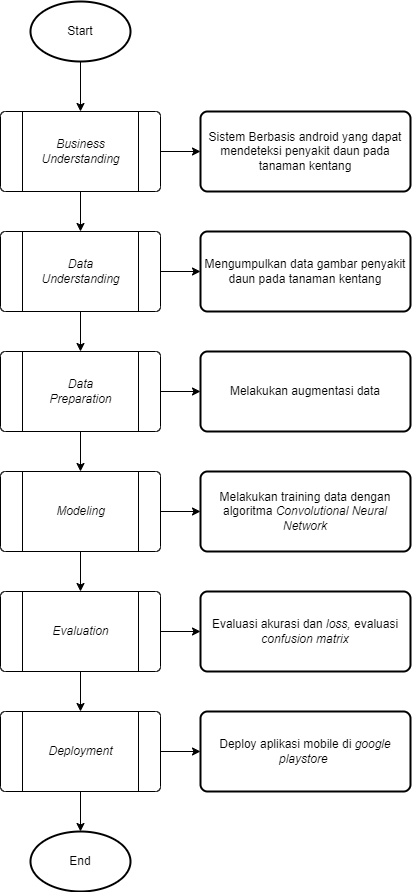

The diagram above was exported from draw.io. Its source (the exported page's mxGraphModel, read from the mxfile embedded in the PNG):
<mxGraphModel dx="1404" dy="806" grid="1" gridSize="10" guides="1" tooltips="1" connect="1" arrows="1" fold="1" page="1" pageScale="1" pageWidth="827" pageHeight="1169" math="0" shadow="0">
  <root>
    <mxCell id="0" />
    <mxCell id="1" parent="0" />
    <mxCell id="YZTxmnz4aFDgwLxgRaf_-4" style="edgeStyle=orthogonalEdgeStyle;rounded=0;orthogonalLoop=1;jettySize=auto;html=1;entryX=0.5;entryY=0;entryDx=0;entryDy=0;" edge="1" parent="1" source="YZTxmnz4aFDgwLxgRaf_-2" target="YZTxmnz4aFDgwLxgRaf_-1">
      <mxGeometry relative="1" as="geometry" />
    </mxCell>
    <mxCell id="YZTxmnz4aFDgwLxgRaf_-2" value="Start" style="strokeWidth=2;html=1;shape=mxgraph.flowchart.start_1;whiteSpace=wrap;" vertex="1" parent="1">
      <mxGeometry x="190" y="90" width="100" height="60" as="geometry" />
    </mxCell>
    <mxCell id="YZTxmnz4aFDgwLxgRaf_-5" value="" style="group" vertex="1" connectable="0" parent="1">
      <mxGeometry x="160" y="200" width="160" height="80" as="geometry" />
    </mxCell>
    <mxCell id="YZTxmnz4aFDgwLxgRaf_-1" value="&lt;p style=&quot;line-height: 0%;&quot;&gt;&lt;br&gt;&lt;/p&gt;" style="verticalLabelPosition=bottom;verticalAlign=top;html=1;shape=process;whiteSpace=wrap;rounded=1;size=0.14;arcSize=6;align=center;" vertex="1" parent="YZTxmnz4aFDgwLxgRaf_-5">
      <mxGeometry width="160" height="80" as="geometry" />
    </mxCell>
    <mxCell id="YZTxmnz4aFDgwLxgRaf_-3" value="&lt;i&gt;Business&lt;br&gt;Understanding&lt;/i&gt;" style="text;html=1;align=center;verticalAlign=middle;resizable=0;points=[];autosize=1;strokeColor=none;fillColor=none;" vertex="1" parent="YZTxmnz4aFDgwLxgRaf_-5">
      <mxGeometry x="30" y="20" width="100" height="40" as="geometry" />
    </mxCell>
    <mxCell id="YZTxmnz4aFDgwLxgRaf_-6" value="" style="group" vertex="1" connectable="0" parent="1">
      <mxGeometry x="160" y="320" width="160" height="80" as="geometry" />
    </mxCell>
    <mxCell id="YZTxmnz4aFDgwLxgRaf_-7" value="&lt;p style=&quot;line-height: 0%;&quot;&gt;&lt;br&gt;&lt;/p&gt;" style="verticalLabelPosition=bottom;verticalAlign=top;html=1;shape=process;whiteSpace=wrap;rounded=1;size=0.14;arcSize=6;align=center;" vertex="1" parent="YZTxmnz4aFDgwLxgRaf_-6">
      <mxGeometry width="160" height="80" as="geometry" />
    </mxCell>
    <mxCell id="YZTxmnz4aFDgwLxgRaf_-8" value="&lt;i&gt;Data&lt;br&gt;Understanding&lt;/i&gt;" style="text;html=1;align=center;verticalAlign=middle;resizable=0;points=[];autosize=1;strokeColor=none;fillColor=none;" vertex="1" parent="YZTxmnz4aFDgwLxgRaf_-6">
      <mxGeometry x="30" y="20" width="100" height="40" as="geometry" />
    </mxCell>
    <mxCell id="YZTxmnz4aFDgwLxgRaf_-9" style="edgeStyle=orthogonalEdgeStyle;rounded=0;orthogonalLoop=1;jettySize=auto;html=1;entryX=0.5;entryY=0;entryDx=0;entryDy=0;" edge="1" parent="1" source="YZTxmnz4aFDgwLxgRaf_-1" target="YZTxmnz4aFDgwLxgRaf_-7">
      <mxGeometry relative="1" as="geometry" />
    </mxCell>
    <mxCell id="YZTxmnz4aFDgwLxgRaf_-10" value="" style="group" vertex="1" connectable="0" parent="1">
      <mxGeometry x="160" y="440" width="160" height="80" as="geometry" />
    </mxCell>
    <mxCell id="YZTxmnz4aFDgwLxgRaf_-11" value="&lt;p style=&quot;line-height: 0%;&quot;&gt;&lt;br&gt;&lt;/p&gt;" style="verticalLabelPosition=bottom;verticalAlign=top;html=1;shape=process;whiteSpace=wrap;rounded=1;size=0.14;arcSize=6;align=center;" vertex="1" parent="YZTxmnz4aFDgwLxgRaf_-10">
      <mxGeometry width="160" height="80" as="geometry" />
    </mxCell>
    <mxCell id="YZTxmnz4aFDgwLxgRaf_-12" value="&lt;i&gt;Data&lt;br&gt;Preparation&lt;br&gt;&lt;/i&gt;" style="text;html=1;align=center;verticalAlign=middle;resizable=0;points=[];autosize=1;strokeColor=none;fillColor=none;" vertex="1" parent="YZTxmnz4aFDgwLxgRaf_-10">
      <mxGeometry x="35" y="20" width="90" height="40" as="geometry" />
    </mxCell>
    <mxCell id="YZTxmnz4aFDgwLxgRaf_-13" value="" style="group" vertex="1" connectable="0" parent="1">
      <mxGeometry x="160" y="560" width="160" height="80" as="geometry" />
    </mxCell>
    <mxCell id="YZTxmnz4aFDgwLxgRaf_-14" value="&lt;p style=&quot;line-height: 0%;&quot;&gt;&lt;br&gt;&lt;/p&gt;" style="verticalLabelPosition=bottom;verticalAlign=top;html=1;shape=process;whiteSpace=wrap;rounded=1;size=0.14;arcSize=6;align=center;" vertex="1" parent="YZTxmnz4aFDgwLxgRaf_-13">
      <mxGeometry width="160" height="80" as="geometry" />
    </mxCell>
    <mxCell id="YZTxmnz4aFDgwLxgRaf_-15" value="&lt;i&gt;Modeling&lt;br&gt;&lt;/i&gt;" style="text;html=1;align=center;verticalAlign=middle;resizable=0;points=[];autosize=1;strokeColor=none;fillColor=none;" vertex="1" parent="YZTxmnz4aFDgwLxgRaf_-13">
      <mxGeometry x="45" y="25" width="70" height="30" as="geometry" />
    </mxCell>
    <mxCell id="YZTxmnz4aFDgwLxgRaf_-16" value="" style="group" vertex="1" connectable="0" parent="1">
      <mxGeometry x="160" y="680" width="160" height="80" as="geometry" />
    </mxCell>
    <mxCell id="YZTxmnz4aFDgwLxgRaf_-17" value="&lt;p style=&quot;line-height: 0%;&quot;&gt;&lt;br&gt;&lt;/p&gt;" style="verticalLabelPosition=bottom;verticalAlign=top;html=1;shape=process;whiteSpace=wrap;rounded=1;size=0.14;arcSize=6;align=center;" vertex="1" parent="YZTxmnz4aFDgwLxgRaf_-16">
      <mxGeometry width="160" height="80" as="geometry" />
    </mxCell>
    <mxCell id="YZTxmnz4aFDgwLxgRaf_-18" value="&lt;i&gt;Evaluation&lt;br&gt;&lt;/i&gt;" style="text;html=1;align=center;verticalAlign=middle;resizable=0;points=[];autosize=1;strokeColor=none;fillColor=none;" vertex="1" parent="YZTxmnz4aFDgwLxgRaf_-16">
      <mxGeometry x="40" y="25" width="80" height="30" as="geometry" />
    </mxCell>
    <mxCell id="YZTxmnz4aFDgwLxgRaf_-19" value="" style="group" vertex="1" connectable="0" parent="1">
      <mxGeometry x="160" y="800" width="160" height="80" as="geometry" />
    </mxCell>
    <mxCell id="YZTxmnz4aFDgwLxgRaf_-20" value="&lt;p style=&quot;line-height: 0%;&quot;&gt;&lt;br&gt;&lt;/p&gt;" style="verticalLabelPosition=bottom;verticalAlign=top;html=1;shape=process;whiteSpace=wrap;rounded=1;size=0.14;arcSize=6;align=center;" vertex="1" parent="YZTxmnz4aFDgwLxgRaf_-19">
      <mxGeometry width="160" height="80" as="geometry" />
    </mxCell>
    <mxCell id="YZTxmnz4aFDgwLxgRaf_-21" value="&lt;i&gt;Deployment&lt;br&gt;&lt;/i&gt;" style="text;html=1;align=center;verticalAlign=middle;resizable=0;points=[];autosize=1;strokeColor=none;fillColor=none;" vertex="1" parent="YZTxmnz4aFDgwLxgRaf_-19">
      <mxGeometry x="35" y="25" width="90" height="30" as="geometry" />
    </mxCell>
    <mxCell id="YZTxmnz4aFDgwLxgRaf_-22" value="End" style="strokeWidth=2;html=1;shape=mxgraph.flowchart.start_1;whiteSpace=wrap;" vertex="1" parent="1">
      <mxGeometry x="190" y="920" width="100" height="60" as="geometry" />
    </mxCell>
    <mxCell id="YZTxmnz4aFDgwLxgRaf_-23" style="edgeStyle=orthogonalEdgeStyle;rounded=0;orthogonalLoop=1;jettySize=auto;html=1;entryX=0.5;entryY=0;entryDx=0;entryDy=0;" edge="1" parent="1" source="YZTxmnz4aFDgwLxgRaf_-7" target="YZTxmnz4aFDgwLxgRaf_-11">
      <mxGeometry relative="1" as="geometry" />
    </mxCell>
    <mxCell id="YZTxmnz4aFDgwLxgRaf_-24" style="edgeStyle=orthogonalEdgeStyle;rounded=0;orthogonalLoop=1;jettySize=auto;html=1;entryX=0.5;entryY=0;entryDx=0;entryDy=0;" edge="1" parent="1" source="YZTxmnz4aFDgwLxgRaf_-11" target="YZTxmnz4aFDgwLxgRaf_-14">
      <mxGeometry relative="1" as="geometry" />
    </mxCell>
    <mxCell id="YZTxmnz4aFDgwLxgRaf_-25" style="edgeStyle=orthogonalEdgeStyle;rounded=0;orthogonalLoop=1;jettySize=auto;html=1;entryX=0.5;entryY=0;entryDx=0;entryDy=0;" edge="1" parent="1" source="YZTxmnz4aFDgwLxgRaf_-14" target="YZTxmnz4aFDgwLxgRaf_-17">
      <mxGeometry relative="1" as="geometry" />
    </mxCell>
    <mxCell id="YZTxmnz4aFDgwLxgRaf_-26" style="edgeStyle=orthogonalEdgeStyle;rounded=0;orthogonalLoop=1;jettySize=auto;html=1;entryX=0.5;entryY=0;entryDx=0;entryDy=0;" edge="1" parent="1" source="YZTxmnz4aFDgwLxgRaf_-17" target="YZTxmnz4aFDgwLxgRaf_-20">
      <mxGeometry relative="1" as="geometry" />
    </mxCell>
    <mxCell id="YZTxmnz4aFDgwLxgRaf_-27" style="edgeStyle=orthogonalEdgeStyle;rounded=0;orthogonalLoop=1;jettySize=auto;html=1;entryX=0.5;entryY=0;entryDx=0;entryDy=0;entryPerimeter=0;" edge="1" parent="1" source="YZTxmnz4aFDgwLxgRaf_-20" target="YZTxmnz4aFDgwLxgRaf_-22">
      <mxGeometry relative="1" as="geometry" />
    </mxCell>
    <mxCell id="YZTxmnz4aFDgwLxgRaf_-28" value="Sistem Berbasis android yang dapat mendeteksi penyakit daun pada tanaman kentang" style="rounded=1;whiteSpace=wrap;html=1;absoluteArcSize=1;arcSize=14;strokeWidth=2;" vertex="1" parent="1">
      <mxGeometry x="360" y="200" width="210" height="80" as="geometry" />
    </mxCell>
    <mxCell id="YZTxmnz4aFDgwLxgRaf_-29" style="edgeStyle=orthogonalEdgeStyle;rounded=0;orthogonalLoop=1;jettySize=auto;html=1;entryX=0;entryY=0.5;entryDx=0;entryDy=0;" edge="1" parent="1" source="YZTxmnz4aFDgwLxgRaf_-1" target="YZTxmnz4aFDgwLxgRaf_-28">
      <mxGeometry relative="1" as="geometry" />
    </mxCell>
    <mxCell id="YZTxmnz4aFDgwLxgRaf_-30" value="Mengumpulkan data gambar penyakit daun pada tanaman kentang" style="rounded=1;whiteSpace=wrap;html=1;absoluteArcSize=1;arcSize=14;strokeWidth=2;" vertex="1" parent="1">
      <mxGeometry x="360" y="320" width="210" height="80" as="geometry" />
    </mxCell>
    <mxCell id="YZTxmnz4aFDgwLxgRaf_-31" style="edgeStyle=orthogonalEdgeStyle;rounded=0;orthogonalLoop=1;jettySize=auto;html=1;entryX=0;entryY=0.5;entryDx=0;entryDy=0;" edge="1" parent="1" source="YZTxmnz4aFDgwLxgRaf_-7" target="YZTxmnz4aFDgwLxgRaf_-30">
      <mxGeometry relative="1" as="geometry" />
    </mxCell>
    <mxCell id="YZTxmnz4aFDgwLxgRaf_-32" value="Melakukan augmentasi data" style="rounded=1;whiteSpace=wrap;html=1;absoluteArcSize=1;arcSize=14;strokeWidth=2;" vertex="1" parent="1">
      <mxGeometry x="360" y="440" width="210" height="80" as="geometry" />
    </mxCell>
    <mxCell id="YZTxmnz4aFDgwLxgRaf_-33" style="edgeStyle=orthogonalEdgeStyle;rounded=0;orthogonalLoop=1;jettySize=auto;html=1;entryX=0;entryY=0.5;entryDx=0;entryDy=0;" edge="1" parent="1" source="YZTxmnz4aFDgwLxgRaf_-11" target="YZTxmnz4aFDgwLxgRaf_-32">
      <mxGeometry relative="1" as="geometry" />
    </mxCell>
    <mxCell id="YZTxmnz4aFDgwLxgRaf_-34" value="Melakukan training data dengan algoritma &lt;i&gt;Convolutional Neural Network&lt;/i&gt;" style="rounded=1;whiteSpace=wrap;html=1;absoluteArcSize=1;arcSize=14;strokeWidth=2;" vertex="1" parent="1">
      <mxGeometry x="360" y="560" width="210" height="80" as="geometry" />
    </mxCell>
    <mxCell id="YZTxmnz4aFDgwLxgRaf_-35" value="Evaluasi akurasi dan &lt;i&gt;loss, &lt;/i&gt;evaluasi &lt;i&gt;confusion matrix&lt;/i&gt;" style="rounded=1;whiteSpace=wrap;html=1;absoluteArcSize=1;arcSize=14;strokeWidth=2;" vertex="1" parent="1">
      <mxGeometry x="360" y="680" width="210" height="80" as="geometry" />
    </mxCell>
    <mxCell id="YZTxmnz4aFDgwLxgRaf_-36" style="edgeStyle=orthogonalEdgeStyle;rounded=0;orthogonalLoop=1;jettySize=auto;html=1;entryX=0;entryY=0.5;entryDx=0;entryDy=0;" edge="1" parent="1" source="YZTxmnz4aFDgwLxgRaf_-14" target="YZTxmnz4aFDgwLxgRaf_-34">
      <mxGeometry relative="1" as="geometry" />
    </mxCell>
    <mxCell id="YZTxmnz4aFDgwLxgRaf_-37" style="edgeStyle=orthogonalEdgeStyle;rounded=0;orthogonalLoop=1;jettySize=auto;html=1;entryX=0;entryY=0.5;entryDx=0;entryDy=0;" edge="1" parent="1" source="YZTxmnz4aFDgwLxgRaf_-17" target="YZTxmnz4aFDgwLxgRaf_-35">
      <mxGeometry relative="1" as="geometry" />
    </mxCell>
    <mxCell id="YZTxmnz4aFDgwLxgRaf_-38" value="Deploy aplikasi mobile di &lt;i&gt;google playstore&amp;nbsp;&lt;/i&gt;" style="rounded=1;whiteSpace=wrap;html=1;absoluteArcSize=1;arcSize=14;strokeWidth=2;" vertex="1" parent="1">
      <mxGeometry x="360" y="800" width="210" height="80" as="geometry" />
    </mxCell>
    <mxCell id="YZTxmnz4aFDgwLxgRaf_-39" style="edgeStyle=orthogonalEdgeStyle;rounded=0;orthogonalLoop=1;jettySize=auto;html=1;entryX=0;entryY=0.5;entryDx=0;entryDy=0;" edge="1" parent="1" source="YZTxmnz4aFDgwLxgRaf_-20" target="YZTxmnz4aFDgwLxgRaf_-38">
      <mxGeometry relative="1" as="geometry" />
    </mxCell>
  </root>
</mxGraphModel>